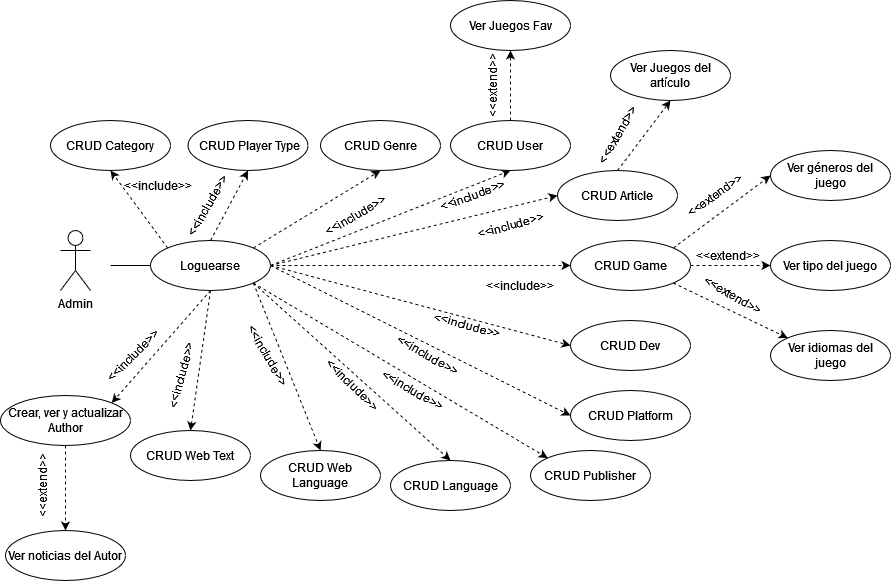

The diagram above was exported from draw.io. Its source (the exported page's mxGraphModel, read from the mxfile embedded in the PNG):
<mxGraphModel dx="1304" dy="685" grid="1" gridSize="10" guides="1" tooltips="1" connect="1" arrows="1" fold="1" page="1" pageScale="1" pageWidth="827" pageHeight="1169" math="0" shadow="0">
  <root>
    <mxCell id="WIyWlLk6GJQsqaUBKTNV-0" />
    <mxCell id="WIyWlLk6GJQsqaUBKTNV-1" parent="WIyWlLk6GJQsqaUBKTNV-0" />
    <mxCell id="P2jr7D43vUOo1likfWEo-0" value="&lt;div&gt;Admin&lt;/div&gt;&lt;div&gt;&lt;br&gt;&lt;/div&gt;" style="shape=umlActor;verticalLabelPosition=bottom;verticalAlign=top;html=1;outlineConnect=0;" vertex="1" parent="WIyWlLk6GJQsqaUBKTNV-1">
      <mxGeometry x="330" y="370" width="30" height="60" as="geometry" />
    </mxCell>
    <mxCell id="P2jr7D43vUOo1likfWEo-1" style="rounded=0;orthogonalLoop=1;jettySize=auto;html=1;exitX=0.5;exitY=1;exitDx=0;exitDy=0;entryX=1;entryY=0;entryDx=0;entryDy=0;dashed=1;" edge="1" parent="WIyWlLk6GJQsqaUBKTNV-1" source="P2jr7D43vUOo1likfWEo-3" target="P2jr7D43vUOo1likfWEo-30">
      <mxGeometry relative="1" as="geometry" />
    </mxCell>
    <mxCell id="P2jr7D43vUOo1likfWEo-50" style="edgeStyle=none;rounded=0;orthogonalLoop=1;jettySize=auto;html=1;exitX=0;exitY=0;exitDx=0;exitDy=0;entryX=0.5;entryY=1;entryDx=0;entryDy=0;dashed=1;" edge="1" parent="WIyWlLk6GJQsqaUBKTNV-1" source="P2jr7D43vUOo1likfWEo-3" target="P2jr7D43vUOo1likfWEo-28">
      <mxGeometry relative="1" as="geometry" />
    </mxCell>
    <mxCell id="P2jr7D43vUOo1likfWEo-51" style="edgeStyle=none;rounded=0;orthogonalLoop=1;jettySize=auto;html=1;exitX=0.5;exitY=0;exitDx=0;exitDy=0;entryX=0.5;entryY=1;entryDx=0;entryDy=0;dashed=1;" edge="1" parent="WIyWlLk6GJQsqaUBKTNV-1" source="P2jr7D43vUOo1likfWEo-3" target="P2jr7D43vUOo1likfWEo-24">
      <mxGeometry relative="1" as="geometry" />
    </mxCell>
    <mxCell id="P2jr7D43vUOo1likfWEo-52" style="edgeStyle=none;rounded=0;orthogonalLoop=1;jettySize=auto;html=1;exitX=1;exitY=0;exitDx=0;exitDy=0;entryX=0.5;entryY=1;entryDx=0;entryDy=0;dashed=1;" edge="1" parent="WIyWlLk6GJQsqaUBKTNV-1" source="P2jr7D43vUOo1likfWEo-3" target="P2jr7D43vUOo1likfWEo-23">
      <mxGeometry relative="1" as="geometry" />
    </mxCell>
    <mxCell id="P2jr7D43vUOo1likfWEo-53" style="edgeStyle=none;rounded=0;orthogonalLoop=1;jettySize=auto;html=1;exitX=1;exitY=0.5;exitDx=0;exitDy=0;entryX=0.5;entryY=1;entryDx=0;entryDy=0;dashed=1;" edge="1" parent="WIyWlLk6GJQsqaUBKTNV-1" source="P2jr7D43vUOo1likfWEo-3" target="P2jr7D43vUOo1likfWEo-17">
      <mxGeometry relative="1" as="geometry" />
    </mxCell>
    <mxCell id="P2jr7D43vUOo1likfWEo-54" style="edgeStyle=none;rounded=0;orthogonalLoop=1;jettySize=auto;html=1;exitX=1;exitY=0.5;exitDx=0;exitDy=0;entryX=0;entryY=0.5;entryDx=0;entryDy=0;dashed=1;" edge="1" parent="WIyWlLk6GJQsqaUBKTNV-1" source="P2jr7D43vUOo1likfWEo-3" target="P2jr7D43vUOo1likfWEo-18">
      <mxGeometry relative="1" as="geometry" />
    </mxCell>
    <mxCell id="P2jr7D43vUOo1likfWEo-55" style="edgeStyle=none;rounded=0;orthogonalLoop=1;jettySize=auto;html=1;exitX=1;exitY=0.5;exitDx=0;exitDy=0;entryX=0;entryY=0.5;entryDx=0;entryDy=0;dashed=1;" edge="1" parent="WIyWlLk6GJQsqaUBKTNV-1" source="P2jr7D43vUOo1likfWEo-3" target="P2jr7D43vUOo1likfWEo-19">
      <mxGeometry relative="1" as="geometry" />
    </mxCell>
    <mxCell id="P2jr7D43vUOo1likfWEo-56" style="edgeStyle=none;rounded=0;orthogonalLoop=1;jettySize=auto;html=1;exitX=1;exitY=0.5;exitDx=0;exitDy=0;entryX=0;entryY=0.5;entryDx=0;entryDy=0;dashed=1;" edge="1" parent="WIyWlLk6GJQsqaUBKTNV-1" source="P2jr7D43vUOo1likfWEo-3" target="P2jr7D43vUOo1likfWEo-20">
      <mxGeometry relative="1" as="geometry" />
    </mxCell>
    <mxCell id="P2jr7D43vUOo1likfWEo-58" style="edgeStyle=none;rounded=0;orthogonalLoop=1;jettySize=auto;html=1;exitX=1;exitY=0.5;exitDx=0;exitDy=0;entryX=0;entryY=0.5;entryDx=0;entryDy=0;dashed=1;" edge="1" parent="WIyWlLk6GJQsqaUBKTNV-1" source="P2jr7D43vUOo1likfWEo-3" target="P2jr7D43vUOo1likfWEo-21">
      <mxGeometry relative="1" as="geometry" />
    </mxCell>
    <mxCell id="P2jr7D43vUOo1likfWEo-59" style="edgeStyle=none;rounded=0;orthogonalLoop=1;jettySize=auto;html=1;exitX=1;exitY=1;exitDx=0;exitDy=0;entryX=0;entryY=0;entryDx=0;entryDy=0;dashed=1;" edge="1" parent="WIyWlLk6GJQsqaUBKTNV-1" source="P2jr7D43vUOo1likfWEo-3" target="P2jr7D43vUOo1likfWEo-22">
      <mxGeometry relative="1" as="geometry" />
    </mxCell>
    <mxCell id="P2jr7D43vUOo1likfWEo-60" style="edgeStyle=none;rounded=0;orthogonalLoop=1;jettySize=auto;html=1;exitX=1;exitY=1;exitDx=0;exitDy=0;entryX=0.5;entryY=0;entryDx=0;entryDy=0;dashed=1;" edge="1" parent="WIyWlLk6GJQsqaUBKTNV-1" source="P2jr7D43vUOo1likfWEo-3" target="P2jr7D43vUOo1likfWEo-25">
      <mxGeometry relative="1" as="geometry" />
    </mxCell>
    <mxCell id="P2jr7D43vUOo1likfWEo-61" style="edgeStyle=none;rounded=0;orthogonalLoop=1;jettySize=auto;html=1;exitX=1;exitY=1;exitDx=0;exitDy=0;entryX=0.5;entryY=0;entryDx=0;entryDy=0;dashed=1;" edge="1" parent="WIyWlLk6GJQsqaUBKTNV-1" source="P2jr7D43vUOo1likfWEo-3" target="P2jr7D43vUOo1likfWEo-26">
      <mxGeometry relative="1" as="geometry" />
    </mxCell>
    <mxCell id="P2jr7D43vUOo1likfWEo-62" style="edgeStyle=none;rounded=0;orthogonalLoop=1;jettySize=auto;html=1;exitX=0.5;exitY=1;exitDx=0;exitDy=0;entryX=0.5;entryY=0;entryDx=0;entryDy=0;dashed=1;" edge="1" parent="WIyWlLk6GJQsqaUBKTNV-1" source="P2jr7D43vUOo1likfWEo-3" target="P2jr7D43vUOo1likfWEo-27">
      <mxGeometry relative="1" as="geometry" />
    </mxCell>
    <mxCell id="P2jr7D43vUOo1likfWEo-3" value="Loguearse" style="ellipse;whiteSpace=wrap;html=1;" vertex="1" parent="WIyWlLk6GJQsqaUBKTNV-1">
      <mxGeometry x="420" y="380" width="120" height="50" as="geometry" />
    </mxCell>
    <mxCell id="P2jr7D43vUOo1likfWEo-88" style="edgeStyle=none;rounded=0;orthogonalLoop=1;jettySize=auto;html=1;exitX=0.5;exitY=0;exitDx=0;exitDy=0;entryX=0.5;entryY=1;entryDx=0;entryDy=0;dashed=1;" edge="1" parent="WIyWlLk6GJQsqaUBKTNV-1" source="P2jr7D43vUOo1likfWEo-17" target="P2jr7D43vUOo1likfWEo-84">
      <mxGeometry relative="1" as="geometry" />
    </mxCell>
    <mxCell id="P2jr7D43vUOo1likfWEo-17" value="CRUD User" style="ellipse;whiteSpace=wrap;html=1;" vertex="1" parent="WIyWlLk6GJQsqaUBKTNV-1">
      <mxGeometry x="720" y="260" width="120" height="50" as="geometry" />
    </mxCell>
    <mxCell id="P2jr7D43vUOo1likfWEo-87" style="edgeStyle=none;rounded=0;orthogonalLoop=1;jettySize=auto;html=1;exitX=0.5;exitY=0;exitDx=0;exitDy=0;entryX=0.5;entryY=1;entryDx=0;entryDy=0;dashed=1;" edge="1" parent="WIyWlLk6GJQsqaUBKTNV-1" source="P2jr7D43vUOo1likfWEo-18" target="P2jr7D43vUOo1likfWEo-86">
      <mxGeometry relative="1" as="geometry" />
    </mxCell>
    <mxCell id="P2jr7D43vUOo1likfWEo-18" value="CRUD Article" style="ellipse;whiteSpace=wrap;html=1;" vertex="1" parent="WIyWlLk6GJQsqaUBKTNV-1">
      <mxGeometry x="827" y="310" width="120" height="50" as="geometry" />
    </mxCell>
    <mxCell id="P2jr7D43vUOo1likfWEo-92" style="edgeStyle=none;rounded=0;orthogonalLoop=1;jettySize=auto;html=1;exitX=1;exitY=0;exitDx=0;exitDy=0;entryX=0;entryY=0.5;entryDx=0;entryDy=0;dashed=1;" edge="1" parent="WIyWlLk6GJQsqaUBKTNV-1" source="P2jr7D43vUOo1likfWEo-19" target="P2jr7D43vUOo1likfWEo-89">
      <mxGeometry relative="1" as="geometry" />
    </mxCell>
    <mxCell id="P2jr7D43vUOo1likfWEo-93" style="edgeStyle=none;rounded=0;orthogonalLoop=1;jettySize=auto;html=1;exitX=1;exitY=0.5;exitDx=0;exitDy=0;entryX=0;entryY=0.5;entryDx=0;entryDy=0;dashed=1;" edge="1" parent="WIyWlLk6GJQsqaUBKTNV-1" source="P2jr7D43vUOo1likfWEo-19" target="P2jr7D43vUOo1likfWEo-91">
      <mxGeometry relative="1" as="geometry" />
    </mxCell>
    <mxCell id="P2jr7D43vUOo1likfWEo-94" style="edgeStyle=none;rounded=0;orthogonalLoop=1;jettySize=auto;html=1;exitX=1;exitY=1;exitDx=0;exitDy=0;entryX=0;entryY=0;entryDx=0;entryDy=0;dashed=1;" edge="1" parent="WIyWlLk6GJQsqaUBKTNV-1" source="P2jr7D43vUOo1likfWEo-19" target="P2jr7D43vUOo1likfWEo-90">
      <mxGeometry relative="1" as="geometry" />
    </mxCell>
    <mxCell id="P2jr7D43vUOo1likfWEo-19" value="CRUD Game" style="ellipse;whiteSpace=wrap;html=1;" vertex="1" parent="WIyWlLk6GJQsqaUBKTNV-1">
      <mxGeometry x="840" y="380" width="120" height="50" as="geometry" />
    </mxCell>
    <mxCell id="P2jr7D43vUOo1likfWEo-20" value="CRUD Dev" style="ellipse;whiteSpace=wrap;html=1;" vertex="1" parent="WIyWlLk6GJQsqaUBKTNV-1">
      <mxGeometry x="840" y="460" width="120" height="50" as="geometry" />
    </mxCell>
    <mxCell id="P2jr7D43vUOo1likfWEo-21" value="CRUD Platform" style="ellipse;whiteSpace=wrap;html=1;" vertex="1" parent="WIyWlLk6GJQsqaUBKTNV-1">
      <mxGeometry x="840" y="530" width="120" height="50" as="geometry" />
    </mxCell>
    <mxCell id="P2jr7D43vUOo1likfWEo-22" value="CRUD Publisher" style="ellipse;whiteSpace=wrap;html=1;" vertex="1" parent="WIyWlLk6GJQsqaUBKTNV-1">
      <mxGeometry x="800" y="590" width="120" height="50" as="geometry" />
    </mxCell>
    <mxCell id="P2jr7D43vUOo1likfWEo-23" value="CRUD Genre" style="ellipse;whiteSpace=wrap;html=1;" vertex="1" parent="WIyWlLk6GJQsqaUBKTNV-1">
      <mxGeometry x="590" y="260" width="120" height="50" as="geometry" />
    </mxCell>
    <mxCell id="P2jr7D43vUOo1likfWEo-24" value="&amp;nbsp;CRUD Player Type" style="ellipse;whiteSpace=wrap;html=1;" vertex="1" parent="WIyWlLk6GJQsqaUBKTNV-1">
      <mxGeometry x="457.5" y="260" width="120" height="50" as="geometry" />
    </mxCell>
    <mxCell id="P2jr7D43vUOo1likfWEo-25" value="CRUD Language" style="ellipse;whiteSpace=wrap;html=1;" vertex="1" parent="WIyWlLk6GJQsqaUBKTNV-1">
      <mxGeometry x="660" y="600" width="120" height="50" as="geometry" />
    </mxCell>
    <mxCell id="P2jr7D43vUOo1likfWEo-26" value="CRUD Web Language" style="ellipse;whiteSpace=wrap;html=1;" vertex="1" parent="WIyWlLk6GJQsqaUBKTNV-1">
      <mxGeometry x="530" y="590" width="120" height="50" as="geometry" />
    </mxCell>
    <mxCell id="P2jr7D43vUOo1likfWEo-27" value="CRUD Web Text" style="ellipse;whiteSpace=wrap;html=1;" vertex="1" parent="WIyWlLk6GJQsqaUBKTNV-1">
      <mxGeometry x="400" y="570" width="120" height="50" as="geometry" />
    </mxCell>
    <mxCell id="P2jr7D43vUOo1likfWEo-28" value="CRUD Category" style="ellipse;whiteSpace=wrap;html=1;" vertex="1" parent="WIyWlLk6GJQsqaUBKTNV-1">
      <mxGeometry x="320" y="260" width="120" height="50" as="geometry" />
    </mxCell>
    <mxCell id="P2jr7D43vUOo1likfWEo-96" style="edgeStyle=none;rounded=0;orthogonalLoop=1;jettySize=auto;html=1;exitX=0.5;exitY=1;exitDx=0;exitDy=0;entryX=0.5;entryY=0;entryDx=0;entryDy=0;dashed=1;" edge="1" parent="WIyWlLk6GJQsqaUBKTNV-1" source="P2jr7D43vUOo1likfWEo-30" target="P2jr7D43vUOo1likfWEo-95">
      <mxGeometry relative="1" as="geometry" />
    </mxCell>
    <mxCell id="P2jr7D43vUOo1likfWEo-30" value="Crear, ver y actualizar Author" style="ellipse;whiteSpace=wrap;html=1;" vertex="1" parent="WIyWlLk6GJQsqaUBKTNV-1">
      <mxGeometry x="270" y="535" width="130" height="50" as="geometry" />
    </mxCell>
    <mxCell id="P2jr7D43vUOo1likfWEo-32" value="" style="endArrow=none;html=1;rounded=0;entryX=0;entryY=0.5;entryDx=0;entryDy=0;" edge="1" parent="WIyWlLk6GJQsqaUBKTNV-1" target="P2jr7D43vUOo1likfWEo-3">
      <mxGeometry width="50" height="50" relative="1" as="geometry">
        <mxPoint x="380" y="405" as="sourcePoint" />
        <mxPoint x="420" y="420" as="targetPoint" />
      </mxGeometry>
    </mxCell>
    <mxCell id="P2jr7D43vUOo1likfWEo-33" value="&amp;lt;&amp;lt;include&amp;gt;&amp;gt;" style="text;html=1;strokeColor=none;fillColor=none;align=center;verticalAlign=middle;whiteSpace=wrap;rounded=0;rotation=-45;" vertex="1" parent="WIyWlLk6GJQsqaUBKTNV-1">
      <mxGeometry x="365" y="480" width="75" height="30" as="geometry" />
    </mxCell>
    <mxCell id="P2jr7D43vUOo1likfWEo-48" style="edgeStyle=orthogonalEdgeStyle;rounded=0;orthogonalLoop=1;jettySize=auto;html=1;exitX=0.5;exitY=1;exitDx=0;exitDy=0;" edge="1" parent="WIyWlLk6GJQsqaUBKTNV-1" source="P2jr7D43vUOo1likfWEo-20" target="P2jr7D43vUOo1likfWEo-20">
      <mxGeometry relative="1" as="geometry" />
    </mxCell>
    <mxCell id="P2jr7D43vUOo1likfWEo-63" value="&amp;lt;&amp;lt;include&amp;gt;&amp;gt;" style="text;html=1;strokeColor=none;fillColor=none;align=center;verticalAlign=middle;whiteSpace=wrap;rounded=0;rotation=-75;" vertex="1" parent="WIyWlLk6GJQsqaUBKTNV-1">
      <mxGeometry x="413.5" y="500" width="75" height="30" as="geometry" />
    </mxCell>
    <mxCell id="P2jr7D43vUOo1likfWEo-64" value="&amp;lt;&amp;lt;include&amp;gt;&amp;gt;" style="text;html=1;strokeColor=none;fillColor=none;align=center;verticalAlign=middle;whiteSpace=wrap;rounded=0;rotation=60;" vertex="1" parent="WIyWlLk6GJQsqaUBKTNV-1">
      <mxGeometry x="500" y="480" width="75" height="30" as="geometry" />
    </mxCell>
    <mxCell id="P2jr7D43vUOo1likfWEo-66" style="edgeStyle=none;rounded=0;orthogonalLoop=1;jettySize=auto;html=1;exitX=0.5;exitY=1;exitDx=0;exitDy=0;" edge="1" parent="WIyWlLk6GJQsqaUBKTNV-1" source="P2jr7D43vUOo1likfWEo-64" target="P2jr7D43vUOo1likfWEo-64">
      <mxGeometry relative="1" as="geometry" />
    </mxCell>
    <mxCell id="P2jr7D43vUOo1likfWEo-67" value="&amp;lt;&amp;lt;include&amp;gt;&amp;gt;" style="text;html=1;strokeColor=none;fillColor=none;align=center;verticalAlign=middle;whiteSpace=wrap;rounded=0;rotation=45;" vertex="1" parent="WIyWlLk6GJQsqaUBKTNV-1">
      <mxGeometry x="585" y="510" width="75" height="30" as="geometry" />
    </mxCell>
    <mxCell id="P2jr7D43vUOo1likfWEo-68" value="&amp;lt;&amp;lt;include&amp;gt;&amp;gt;" style="text;html=1;strokeColor=none;fillColor=none;align=center;verticalAlign=middle;whiteSpace=wrap;rounded=0;rotation=30;" vertex="1" parent="WIyWlLk6GJQsqaUBKTNV-1">
      <mxGeometry x="660" y="480" width="75" height="30" as="geometry" />
    </mxCell>
    <mxCell id="P2jr7D43vUOo1likfWEo-69" value="&amp;lt;&amp;lt;include&amp;gt;&amp;gt;" style="text;html=1;strokeColor=none;fillColor=none;align=center;verticalAlign=middle;whiteSpace=wrap;rounded=0;rotation=30;" vertex="1" parent="WIyWlLk6GJQsqaUBKTNV-1">
      <mxGeometry x="645" y="515" width="75" height="30" as="geometry" />
    </mxCell>
    <mxCell id="P2jr7D43vUOo1likfWEo-73" value="&amp;lt;&amp;lt;include&amp;gt;&amp;gt;" style="text;html=1;strokeColor=none;fillColor=none;align=center;verticalAlign=middle;whiteSpace=wrap;rounded=0;rotation=15;" vertex="1" parent="WIyWlLk6GJQsqaUBKTNV-1">
      <mxGeometry x="700" y="450" width="75" height="30" as="geometry" />
    </mxCell>
    <mxCell id="P2jr7D43vUOo1likfWEo-74" value="&amp;lt;&amp;lt;include&amp;gt;&amp;gt;" style="text;html=1;strokeColor=none;fillColor=none;align=center;verticalAlign=middle;whiteSpace=wrap;rounded=0;rotation=0;" vertex="1" parent="WIyWlLk6GJQsqaUBKTNV-1">
      <mxGeometry x="752" y="410" width="75" height="30" as="geometry" />
    </mxCell>
    <mxCell id="P2jr7D43vUOo1likfWEo-76" value="&amp;lt;&amp;lt;include&amp;gt;&amp;gt;" style="text;html=1;strokeColor=none;fillColor=none;align=center;verticalAlign=middle;whiteSpace=wrap;rounded=0;rotation=-20;" vertex="1" parent="WIyWlLk6GJQsqaUBKTNV-1">
      <mxGeometry x="705" y="320" width="75" height="30" as="geometry" />
    </mxCell>
    <mxCell id="P2jr7D43vUOo1likfWEo-77" value="&amp;lt;&amp;lt;include&amp;gt;&amp;gt;" style="text;html=1;strokeColor=none;fillColor=none;align=center;verticalAlign=middle;whiteSpace=wrap;rounded=0;rotation=-15;" vertex="1" parent="WIyWlLk6GJQsqaUBKTNV-1">
      <mxGeometry x="742.5" y="350" width="75" height="30" as="geometry" />
    </mxCell>
    <mxCell id="P2jr7D43vUOo1likfWEo-78" value="&amp;lt;&amp;lt;include&amp;gt;&amp;gt;" style="text;html=1;strokeColor=none;fillColor=none;align=center;verticalAlign=middle;whiteSpace=wrap;rounded=0;rotation=-60;" vertex="1" parent="WIyWlLk6GJQsqaUBKTNV-1">
      <mxGeometry x="440" y="330" width="75" height="30" as="geometry" />
    </mxCell>
    <mxCell id="P2jr7D43vUOo1likfWEo-79" value="&amp;lt;&amp;lt;include&amp;gt;&amp;gt;" style="text;html=1;strokeColor=none;fillColor=none;align=center;verticalAlign=middle;whiteSpace=wrap;rounded=0;rotation=-30;" vertex="1" parent="WIyWlLk6GJQsqaUBKTNV-1">
      <mxGeometry x="587.5" y="340" width="75" height="30" as="geometry" />
    </mxCell>
    <mxCell id="P2jr7D43vUOo1likfWEo-80" value="&amp;lt;&amp;lt;include&amp;gt;&amp;gt;" style="text;html=1;strokeColor=none;fillColor=none;align=center;verticalAlign=middle;whiteSpace=wrap;rounded=0;rotation=0;" vertex="1" parent="WIyWlLk6GJQsqaUBKTNV-1">
      <mxGeometry x="390" y="310" width="75" height="30" as="geometry" />
    </mxCell>
    <mxCell id="P2jr7D43vUOo1likfWEo-84" value="Ver Juegos Fav" style="ellipse;whiteSpace=wrap;html=1;" vertex="1" parent="WIyWlLk6GJQsqaUBKTNV-1">
      <mxGeometry x="720" y="140" width="120" height="50" as="geometry" />
    </mxCell>
    <mxCell id="P2jr7D43vUOo1likfWEo-86" value="Ver Juegos del artículo" style="ellipse;whiteSpace=wrap;html=1;" vertex="1" parent="WIyWlLk6GJQsqaUBKTNV-1">
      <mxGeometry x="880" y="190" width="120" height="50" as="geometry" />
    </mxCell>
    <mxCell id="P2jr7D43vUOo1likfWEo-89" value="Ver géneros del juego" style="ellipse;whiteSpace=wrap;html=1;" vertex="1" parent="WIyWlLk6GJQsqaUBKTNV-1">
      <mxGeometry x="1040" y="290" width="120" height="50" as="geometry" />
    </mxCell>
    <mxCell id="P2jr7D43vUOo1likfWEo-90" value="Ver idiomas del juego" style="ellipse;whiteSpace=wrap;html=1;" vertex="1" parent="WIyWlLk6GJQsqaUBKTNV-1">
      <mxGeometry x="1040" y="470" width="120" height="50" as="geometry" />
    </mxCell>
    <mxCell id="P2jr7D43vUOo1likfWEo-91" value="Ver tipo del juego" style="ellipse;whiteSpace=wrap;html=1;" vertex="1" parent="WIyWlLk6GJQsqaUBKTNV-1">
      <mxGeometry x="1040" y="380" width="120" height="50" as="geometry" />
    </mxCell>
    <mxCell id="P2jr7D43vUOo1likfWEo-95" value="Ver noticias del Autor" style="ellipse;whiteSpace=wrap;html=1;" vertex="1" parent="WIyWlLk6GJQsqaUBKTNV-1">
      <mxGeometry x="275" y="670" width="120" height="50" as="geometry" />
    </mxCell>
    <mxCell id="P2jr7D43vUOo1likfWEo-97" value="&amp;lt;&amp;lt;extend&amp;gt;&amp;gt;" style="text;html=1;strokeColor=none;fillColor=none;align=center;verticalAlign=middle;whiteSpace=wrap;rounded=0;rotation=-35;" vertex="1" parent="WIyWlLk6GJQsqaUBKTNV-1">
      <mxGeometry x="947" y="320" width="75" height="30" as="geometry" />
    </mxCell>
    <mxCell id="P2jr7D43vUOo1likfWEo-98" value="&amp;lt;&amp;lt;extend&amp;gt;&amp;gt;" style="text;html=1;strokeColor=none;fillColor=none;align=center;verticalAlign=middle;whiteSpace=wrap;rounded=0;rotation=-90;" vertex="1" parent="WIyWlLk6GJQsqaUBKTNV-1">
      <mxGeometry x="725" y="210" width="75" height="30" as="geometry" />
    </mxCell>
    <mxCell id="P2jr7D43vUOo1likfWEo-99" value="&amp;lt;&amp;lt;extend&amp;gt;&amp;gt;" style="text;html=1;strokeColor=none;fillColor=none;align=center;verticalAlign=middle;whiteSpace=wrap;rounded=0;rotation=-60;" vertex="1" parent="WIyWlLk6GJQsqaUBKTNV-1">
      <mxGeometry x="849.5" y="260" width="75" height="30" as="geometry" />
    </mxCell>
    <mxCell id="P2jr7D43vUOo1likfWEo-100" value="&amp;lt;&amp;lt;extend&amp;gt;&amp;gt;" style="text;html=1;strokeColor=none;fillColor=none;align=center;verticalAlign=middle;whiteSpace=wrap;rounded=0;rotation=0;" vertex="1" parent="WIyWlLk6GJQsqaUBKTNV-1">
      <mxGeometry x="960" y="380" width="75" height="30" as="geometry" />
    </mxCell>
    <mxCell id="P2jr7D43vUOo1likfWEo-102" value="&amp;lt;&amp;lt;extend&amp;gt;&amp;gt;" style="text;html=1;strokeColor=none;fillColor=none;align=center;verticalAlign=middle;whiteSpace=wrap;rounded=0;rotation=30;" vertex="1" parent="WIyWlLk6GJQsqaUBKTNV-1">
      <mxGeometry x="965" y="420" width="75" height="30" as="geometry" />
    </mxCell>
    <mxCell id="P2jr7D43vUOo1likfWEo-104" value="&amp;lt;&amp;lt;extend&amp;gt;&amp;gt;" style="text;html=1;strokeColor=none;fillColor=none;align=center;verticalAlign=middle;whiteSpace=wrap;rounded=0;rotation=-90;" vertex="1" parent="WIyWlLk6GJQsqaUBKTNV-1">
      <mxGeometry x="275" y="610" width="75" height="30" as="geometry" />
    </mxCell>
  </root>
</mxGraphModel>